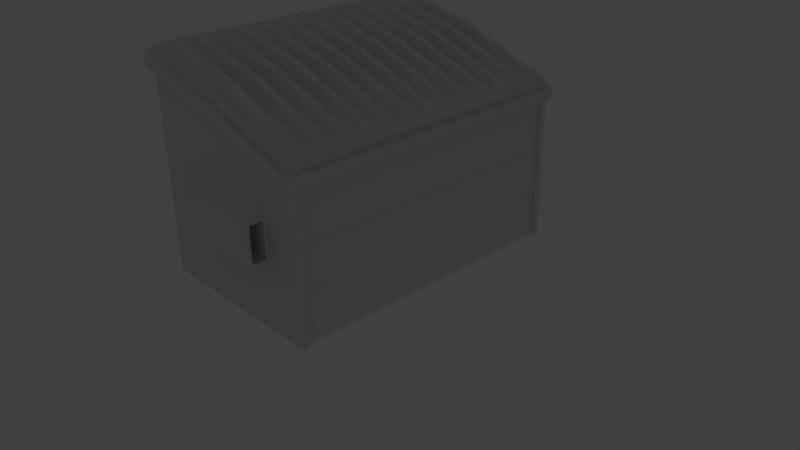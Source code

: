 # Source: dumpster.blend  (saved by Blender 2.71.0; exported with 4.5.12 LTS)
import bpy
from mathutils import Matrix  # noqa: F401  (used for matrix-valued properties, if any)

bpy.ops.wm.read_factory_settings(use_empty=True)
scene = bpy.context.scene
scene.name = 'Scene'

# ---- collections
col_collection_1 = bpy.data.collections.new('Collection 1'); scene.collection.children.link(col_collection_1)
col_collection_1.hide_render = True
col_collection_1.hide_viewport = True
col_collection_2 = bpy.data.collections.new('Collection 2'); scene.collection.children.link(col_collection_2)
col_collection_2.hide_render = True
col_collection_2.hide_viewport = True
col_collection_3 = bpy.data.collections.new('Collection 3'); scene.collection.children.link(col_collection_3)
col_collection_3.hide_render = True
col_collection_3.hide_viewport = True
col_collection_4 = bpy.data.collections.new('Collection 4'); scene.collection.children.link(col_collection_4)
col_collection_4.hide_render = True
col_collection_4.hide_viewport = True
col_collection_13 = bpy.data.collections.new('Collection 13'); scene.collection.children.link(col_collection_13)

# ---- materials (node trees are filled in below, after node groups)
mat_material = bpy.data.materials.new('Material')
mat_material.alpha_threshold = 0.0
mat_material.use_transparent_shadow = False
mat_material.roughness = 0.5
mat_material.line_color = (0.0, 0.0, 0.0, 1.0)

# ---- material node trees

# ---- world
world_world = bpy.data.worlds.new('World'); scene.world = world_world
world_world.color = (0.05088, 0.05088, 0.05088)
world_world.use_sun_shadow = False
world_world.sun_shadow_jitter_overblur = 0.0
world_world.cycles.sampling_method = 'MANUAL'
world_world.cycles.sample_map_resolution = 256

# ---- cameras
cam_camera = bpy.data.cameras.new('Camera')
cam_camera.clip_end = 100.0
cam_camera.lens = 35.0
cam_camera.sensor_width = 32.0
cam_camera.sensor_height = 18.0
cam_camera.ortho_scale = 7.314
cam_camera.dof.focus_distance = 0.0
cam_camera.dof.aperture_fstop = 128.0

# ---- lights
light_lamp = bpy.data.lights.new('Lamp', 'POINT')
light_lamp.transmission_factor = 0.0
light_lamp.cutoff_distance = 30.0
light_lamp.energy = 100.0
light_lamp.shadow_buffer_clip_start = 1.001
light_lamp.shadow_soft_size = 0.1
light_lamp.shadow_maximum_resolution = 0.006
light_lamp.use_absolute_resolution = True
light_lamp.cycles.use_multiple_importance_sampling = False

# ---- meshes
me_cube_004 = bpy.data.meshes.new('Cube.004')
me_cube_004.from_pydata([(-1.0, -1.585, -1.0), (1.0, -1.585, -1.0), (-1.0, -1.0, 1.0), (1.0, -1.0, 1.0), (-1.0, -0.8575, -0.686), (-1.0, -0.8575, 0.686), (1.0, -0.8575, 0.686), (1.0, -0.8575, -0.686), (0.0, -0.8575, -0.686), (0.0, -0.8575, 0.686), (-1.0, 0.0, 0.686), (1.0, 0.0, 0.686), (1.0, 0.0, 1.0), (-1.0, 0.0, 1.0), (0.0, 0.0, 0.686), (-1.0, 0.0, -1.0), (1.0, 0.0, -1.0), (-1.0, 0.0, -0.686), (1.0, 0.0, -0.686), (0.0, 0.0, -0.686)], [], [(6, 7, 8, 9), (3, 2, 0, 1), (5, 4, 0, 2), (10, 5, 2, 13), (7, 6, 3, 1), (18, 7, 1, 16), (11, 6, 9, 14), (3, 12, 13, 2), (17, 4, 8, 19), (4, 5, 9, 8), (6, 11, 12, 3), (5, 10, 14, 9), (7, 18, 19, 8), (0, 15, 16, 1), (4, 17, 15, 0)])
me_cube_004.use_remesh_preserve_volume = False
me_cube_004.use_remesh_preserve_attributes = False
me_cube_004.use_mirror_vertex_groups = False
me_cube_004.update()
me_cube_005 = bpy.data.meshes.new('Cube.005')
me_cube_005.from_pydata([(-1.0, -1.0, 0.2714), (-1.0, 1.0, 0.2714), (1.0, 1.0, 0.2714), (1.0, -1.0, 0.2714), (-1.0, -1.0, 2.271), (-1.0, 1.0, 2.271), (1.0, 1.0, 2.271), (1.0, -1.0, 2.271)], [], [(4, 5, 1, 0), (5, 6, 2, 1), (6, 7, 3, 2), (7, 4, 0, 3), (0, 1, 2, 3), (7, 6, 5, 4)])
me_cube_005.use_remesh_preserve_volume = False
me_cube_005.use_remesh_preserve_attributes = False
me_cube_005.use_mirror_vertex_groups = False
me_cube_005.update()
me_cube_006 = bpy.data.meshes.new('Cube.006')
me_cube_006.from_pydata([(-1.0, -1.0, -1.0), (-1.0, 1.0, -1.0), (1.0, 1.0, -1.0), (1.0, -1.0, -1.0), (-0.4791, -0.8955, 1.0), (-0.4791, 0.8955, 1.0), (0.4791, 0.8955, 1.0), (0.4791, -0.8955, 1.0), (-0.4791, 0.0, 2.697), (-1.0, 0.0, -1.0), (0.4791, 0.0, 2.697), (1.0, 0.0, -1.0)], [], [(8, 5, 1, 9), (5, 6, 2, 1), (10, 7, 3, 11), (7, 4, 0, 3), (9, 1, 2, 11), (10, 6, 5, 8), (4, 8, 9, 0), (6, 10, 11, 2), (0, 9, 11, 3), (7, 10, 8, 4)])
me_cube_006.use_remesh_preserve_volume = False
me_cube_006.use_remesh_preserve_attributes = False
me_cube_006.use_mirror_vertex_groups = False
me_cube_006.update()
me_cube_002 = bpy.data.meshes.new('Cube.002')
me_cube_002.from_pydata([(0.9635, 0.9643, 0.6727), (0.8625, 0.9393, 1.642), (0.9635, 0.8685, 0.6727), (0.9635, 0.9164, 0.6727), (0.8625, 0.9164, 1.642), (0.8625, 0.8934, 1.642), (-0.9763, 0.9643, 0.8005), (-0.8745, 0.9393, 1.757), (-0.005697, 0.9393, 2.468), (-0.006394, 0.9643, 0.6762), (-0.005697, 0.9164, 2.468), (-0.9763, 0.8685, 0.8005), (-0.9763, 0.9164, 0.8005), (-0.8745, 0.9164, 1.757), (-0.8745, 0.8934, 1.757), (-0.005697, 0.8934, 2.468), (-0.006394, 0.8685, 0.6762), (0.9635, 0.812, 0.6727), (0.8625, 0.787, 1.642), (0.9635, 0.7162, 0.6727), (0.9635, 0.7641, 0.6727), (0.8625, 0.7641, 1.642), (0.8625, 0.7411, 1.642), (-0.9763, 0.812, 0.8005), (-0.8745, 0.787, 1.757), (-0.005697, 0.787, 2.468), (-0.006394, 0.812, 0.6762), (-0.005697, 0.7641, 2.468), (-0.9763, 0.7162, 0.8005), (-0.9763, 0.7641, 0.8005), (-0.8745, 0.7641, 1.757), (-0.8745, 0.7411, 1.757), (-0.005697, 0.7411, 2.468), (-0.006394, 0.7162, 0.6762), (0.9635, 0.6597, 0.6727), (0.8625, 0.6347, 1.642), (0.9635, 0.5639, 0.6727), (0.9635, 0.6118, 0.6727), (0.8625, 0.6118, 1.642), (0.8625, 0.5888, 1.642), (-0.9763, 0.6597, 0.8005), (-0.8745, 0.6347, 1.757), (-0.005697, 0.6347, 2.468), (-0.006394, 0.6597, 0.6762), (-0.005697, 0.6118, 2.468), (-0.9763, 0.5639, 0.8005), (-0.9763, 0.6118, 0.8005), (-0.8745, 0.6118, 1.757), (-0.8745, 0.5888, 1.757), (-0.005697, 0.5888, 2.468), (-0.006394, 0.5639, 0.6762), (0.9635, 0.5074, 0.6727), (0.8625, 0.4824, 1.642), (0.9635, 0.4116, 0.6727), (0.9635, 0.4595, 0.6727), (0.8625, 0.4595, 1.642), (0.8625, 0.4365, 1.642), (-0.9763, 0.5074, 0.8005), (-0.8745, 0.4824, 1.757), (-0.005697, 0.4824, 2.468), (-0.006394, 0.5074, 0.6762), (-0.005697, 0.4595, 2.468), (-0.9763, 0.4116, 0.8005), (-0.9763, 0.4595, 0.8005), (-0.8745, 0.4595, 1.757), (-0.8745, 0.4365, 1.757), (-0.005697, 0.4365, 2.468), (-0.006394, 0.4116, 0.6762), (0.9635, 0.3551, 0.6727), (0.8625, 0.3301, 1.642), (0.9635, 0.2593, 0.6727), (0.9635, 0.3072, 0.6727), (0.8625, 0.3072, 1.642), (0.8625, 0.2842, 1.642), (-0.9763, 0.3551, 0.8005), (-0.8745, 0.3301, 1.757), (-0.005697, 0.3301, 2.468), (-0.006394, 0.3551, 0.6762), (-0.005697, 0.3072, 2.468), (-0.9763, 0.2593, 0.8005), (-0.9763, 0.3072, 0.8005), (-0.8745, 0.3072, 1.757), (-0.8745, 0.2842, 1.757), (-0.005697, 0.2842, 2.468), (-0.006394, 0.2593, 0.6762), (0.9635, 0.2028, 0.6727), (0.8625, 0.1778, 1.642), (0.9635, 0.107, 0.6727), (0.9635, 0.1549, 0.6727), (0.8625, 0.1549, 1.642), (0.8625, 0.1319, 1.642), (-0.9763, 0.2028, 0.8005), (-0.8745, 0.1778, 1.757), (-0.005697, 0.1778, 2.468), (-0.006394, 0.2028, 0.6762), (-0.005697, 0.1549, 2.468), (-0.9763, 0.107, 0.8005), (-0.9763, 0.1549, 0.8005), (-0.8745, 0.1549, 1.757), (-0.8745, 0.1319, 1.757), (-0.005697, 0.1319, 2.468), (-0.006394, 0.107, 0.6762), (0.9635, 0.05047, 0.6727), (0.8625, 0.02551, 1.642), (0.9635, -0.04535, 0.6727), (0.9635, 0.002557, 0.6727), (0.8625, 0.002557, 1.642), (0.8625, -0.0204, 1.642), (-0.9763, 0.05046, 0.8005), (-0.8745, 0.02551, 1.757), (-0.005697, 0.02551, 2.468), (-0.006394, 0.05047, 0.6762), (-0.005697, 0.002557, 2.468), (-0.9763, -0.04535, 0.8005), (-0.9763, 0.002556, 0.8005), (-0.8745, 0.002556, 1.757), (-0.8745, -0.0204, 1.757), (-0.005697, -0.0204, 2.468), (-0.006394, -0.04535, 0.6762), (0.9635, -0.1018, 0.6727), (0.8625, -0.1268, 1.642), (0.9635, -0.1977, 0.6727), (0.9635, -0.1497, 0.6727), (0.8625, -0.1497, 1.642), (0.8625, -0.1727, 1.642), (-0.9763, -0.1018, 0.8005), (-0.8745, -0.1268, 1.757), (-0.005697, -0.1268, 2.468), (-0.006394, -0.1018, 0.6762), (-0.005697, -0.1497, 2.468), (-0.9763, -0.1977, 0.8005), (-0.9763, -0.1497, 0.8005), (-0.8745, -0.1497, 1.757), (-0.8745, -0.1727, 1.757), (-0.005697, -0.1727, 2.468), (-0.006394, -0.1977, 0.6762), (0.9635, -0.2541, 0.6727), (0.8625, -0.2791, 1.642), (0.9635, -0.35, 0.6727), (0.9635, -0.302, 0.6727), (0.8625, -0.302, 1.642), (0.8625, -0.325, 1.642), (-0.9763, -0.2541, 0.8005), (-0.8745, -0.2791, 1.757), (-0.005697, -0.2791, 2.468), (-0.006394, -0.2541, 0.6762), (-0.005697, -0.302, 2.468), (-0.9763, -0.35, 0.8005), (-0.9763, -0.302, 0.8005), (-0.8745, -0.302, 1.757), (-0.8745, -0.325, 1.757), (-0.005697, -0.325, 2.468), (-0.006394, -0.35, 0.6762), (0.9635, -0.4064, 0.6727), (0.8625, -0.4314, 1.642), (0.9635, -0.5023, 0.6727), (0.9635, -0.4544, 0.6727), (0.8625, -0.4544, 1.642), (0.8625, -0.4773, 1.642), (-0.9763, -0.4064, 0.8005), (-0.8745, -0.4314, 1.757), (-0.005697, -0.4314, 2.468), (-0.006394, -0.4064, 0.6762), (-0.005697, -0.4544, 2.468), (-0.9763, -0.5023, 0.8005), (-0.9763, -0.4544, 0.8005), (-0.8745, -0.4544, 1.757), (-0.8745, -0.4773, 1.757), (-0.005697, -0.4773, 2.468), (-0.006394, -0.5023, 0.6762), (0.9635, -0.5587, 0.6727), (0.8625, -0.5837, 1.642), (0.9635, -0.6546, 0.6727), (0.9635, -0.6067, 0.6727), (0.8625, -0.6067, 1.642), (0.8625, -0.6296, 1.642), (-0.9763, -0.5587, 0.8005), (-0.8745, -0.5837, 1.757), (-0.005697, -0.5837, 2.468), (-0.006394, -0.5587, 0.6762), (-0.005697, -0.6067, 2.468), (-0.9763, -0.6546, 0.8005), (-0.9763, -0.6067, 0.8005), (-0.8745, -0.6067, 1.757), (-0.8745, -0.6296, 1.757), (-0.005697, -0.6296, 2.468), (-0.006394, -0.6546, 0.6762), (0.9635, -0.711, 0.6727), (0.8625, -0.736, 1.642), (0.9635, -0.8069, 0.6727), (0.9635, -0.759, 0.6727), (0.8625, -0.759, 1.642), (0.8625, -0.7819, 1.642), (-0.9763, -0.711, 0.8005), (-0.8745, -0.736, 1.757), (-0.005697, -0.736, 2.468), (-0.006394, -0.711, 0.6762), (-0.005697, -0.759, 2.468), (-0.9763, -0.8069, 0.8005), (-0.9763, -0.759, 0.8005), (-0.8745, -0.759, 1.757), (-0.8745, -0.7819, 1.757), (-0.005697, -0.7819, 2.468), (-0.006394, -0.8069, 0.6762), (-1.05, -0.9983, -1.863), (1.476, -0.9979, -20.39), (-0.3812, -0.9979, -27.8), (-1.105, -0.9837, -0.1954), (-0.9969, -0.9552, -1.65), (1.007, -0.9979, -0.4632), (-1.038, -0.9979, 0.07422), (-0.3302, -0.8821, -26.8), (-0.9643, -0.8821, 0.1296), (1.007, -0.9979, -0.4632), (-1.038, -0.9979, 0.07422), (-1.038, -0.9552, 0.07422), (-0.9643, -0.8821, 0.1296), (0.9333, -0.9215, -0.5186), (-1.038, -0.9552, 0.07422), (-0.9643, -0.9215, 0.1296), (-1.038, -0.9552, 0.07422), (1.007, -0.9979, -0.4632), (-1.038, -0.9979, 0.07422), (-0.3812, -0.9552, -27.8), (1.105, -0.9842, -1.518), (0.9333, -0.9215, -0.5186), (1.06, -0.9986, -0.2509), (-0.9643, -0.9215, 0.1296), (1.038, -0.9552, -1.786), (1.39, -0.9215, -19.93), (1.39, -0.8821, -19.93), (-0.3302, -0.9215, -26.8), (0.9333, -0.8821, -0.5186), (1.038, -0.9979, -1.786), (-0.9969, -0.9979, -1.65), (1.007, -0.9552, -0.4632), (0.9333, -0.8821, -0.5186), (1.06, -1.043, -0.2509), (-1.105, -1.028, -0.1954), (1.007, -0.9552, -0.4632), (1.007, -0.9552, -0.4632), (1.105, -1.028, -1.518), (-1.05, -1.043, -1.863), (1.476, -0.9552, -20.39), (1.51, -0.9979, -20.25), (1.072, -0.9552, -1.649), (1.072, -0.9979, -1.649), (1.51, -0.9552, -20.25), (1.219, -0.9979, -7.871), (1.219, -0.9552, -7.871), (-0.8035, -0.9552, -9.863), (1.184, -0.9552, -8.009), (1.184, -0.9979, -8.009), (-0.8035, -0.9979, -9.863), (1.356, -0.9979, -13.69), (1.356, -0.9552, -13.69), (-0.6109, -0.9552, -18.04), (1.309, -0.9552, -13.87), (1.321, -0.9979, -13.83), (-0.6109, -0.9979, -18.04), (1.228, -0.9979, -8.287), (1.228, -0.9552, -8.287), (-0.7898, -0.9552, -10.45), (1.182, -0.9552, -8.471), (1.194, -0.9979, -8.424), (-0.7898, -0.9979, -10.45), (1.344, -0.9979, -13.21), (1.344, -0.9552, -13.21), (-0.6266, -0.9552, -17.37), (1.31, -0.9552, -13.35), (1.31, -0.9979, -13.35), (-0.6266, -0.9979, -17.37), (1.37, -0.9979, -14.29), (1.37, -0.9552, -14.29), (-0.59, -0.9552, -18.93), (1.335, -0.9552, -14.42), (1.335, -0.9979, -14.42), (-0.59, -0.9979, -18.93), (1.162, -0.8821, -10.22), (-0.6472, -0.8821, -13.33), (-0.6472, -0.9215, -13.33), (1.162, -0.9215, -10.22), (1.239, -0.9979, -8.732), (1.239, -0.9552, -8.732), (-0.775, -0.9552, -11.07), (1.205, -0.9552, -8.869), (1.205, -0.9979, -8.869), (-0.775, -0.9979, -11.07), (-1.05, 0.9983, -1.863), (1.476, 0.9979, -20.39), (-0.3812, 0.9979, -27.8), (-1.105, 0.9837, -0.1954), (-0.9969, 0.9552, -1.65), (1.007, 0.9979, -0.4632), (-1.038, 0.9979, 0.07422), (-0.3302, 0.8821, -26.8), (-0.9643, 0.8821, 0.1296), (1.007, 0.9979, -0.4632), (-1.038, 0.9979, 0.07422), (-1.038, 0.9552, 0.07422), (-0.9643, 0.8821, 0.1296), (0.9333, 0.9215, -0.5186), (-1.038, 0.9552, 0.07422), (-0.9643, 0.9215, 0.1296), (-1.038, 0.9552, 0.07422), (1.007, 0.9979, -0.4632), (-1.038, 0.9979, 0.07422), (-0.3812, 0.9552, -27.8), (1.105, 0.9842, -1.518), (0.9333, 0.9215, -0.5186), (1.06, 0.9986, -0.2509), (-0.9643, 0.9215, 0.1296), (1.038, 0.9552, -1.786), (1.39, 0.9215, -19.93), (1.39, 0.8821, -19.93), (-0.3302, 0.9215, -26.8), (0.9333, 0.8821, -0.5186), (1.038, 0.9979, -1.786), (-0.9969, 0.9979, -1.65), (1.007, 0.9552, -0.4632), (0.9333, 0.8821, -0.5186), (1.06, 1.043, -0.2509), (-1.105, 1.028, -0.1954), (1.007, 0.9552, -0.4632), (1.007, 0.9552, -0.4632), (1.105, 1.028, -1.518), (-1.05, 1.043, -1.863), (1.476, 0.9552, -20.39), (1.476, -8.752e-08, -20.39), (-0.3812, -3.824e-08, -27.8), (1.007, -8.138e-08, -0.4632), (-1.038, -2.966e-08, 0.07422), (1.007, -8.138e-08, -0.4632), (-1.038, -2.966e-08, 0.07422), (0.9333, -7.951e-08, -0.5186), (-0.9643, -3.154e-08, 0.1296), (1.007, -8.138e-08, -0.4632), (-1.038, -2.966e-08, 0.07422), (0.9333, -7.951e-08, -0.5186), (-0.9643, -3.154e-08, 0.1296), (1.39, -8.548e-08, -19.93), (-0.3302, -3.983e-08, -26.8), (1.038, -8.179e-08, -1.786), (-0.9969, -3.019e-08, -1.65), (1.06, -8.28e-08, -0.2509), (-1.105, -2.787e-08, -0.1954), (1.105, -8.358e-08, -1.518), (-1.05, -2.877e-08, -1.863), (1.51, 0.9979, -20.25), (1.072, 0.9552, -1.649), (1.072, 0.9979, -1.649), (1.51, 0.9552, -20.25), (1.219, 0.9979, -7.871), (1.219, 0.9552, -7.871), (-0.8035, 0.9552, -9.863), (1.184, 0.9552, -8.009), (1.184, 0.9979, -8.009), (-0.8035, 0.9979, -9.863), (1.184, -8.371e-08, -8.009), (-0.8035, -3.272e-08, -9.863), (1.356, 0.9979, -13.69), (1.356, 0.9552, -13.69), (-0.6109, 0.9552, -18.04), (1.309, 0.9552, -13.87), (1.321, 0.9979, -13.83), (-0.6109, 0.9979, -18.04), (1.309, -8.518e-08, -13.87), (-0.6109, -3.524e-08, -18.04), (1.228, 0.9979, -8.287), (1.228, 0.9552, -8.287), (-0.7898, 0.9552, -10.45), (1.182, 0.9552, -8.471), (1.194, 0.9979, -8.424), (-0.7898, 0.9979, -10.45), (1.182, -8.352e-08, -8.471), (-0.7898, -3.29e-08, -10.45), (1.344, 0.9979, -13.21), (1.344, 0.9552, -13.21), (-0.6266, 0.9552, -17.37), (1.31, 0.9552, -13.35), (1.31, 0.9979, -13.35), (-0.6266, 0.9979, -17.37), (1.31, -8.535e-08, -13.35), (-0.6266, -3.503e-08, -17.37), (1.37, 0.9979, -14.29), (1.37, 0.9552, -14.29), (-0.59, 0.9552, -18.93), (1.335, 0.9552, -14.42), (1.335, 0.9979, -14.42), (-0.59, 0.9979, -18.93), (1.335, -8.568e-08, -14.42), (-0.59, -3.551e-08, -18.93), (1.162, 0.8821, -10.22), (-0.6472, 0.8821, -13.33), (-0.6472, 0.9215, -13.33), (1.162, 0.9215, -10.22), (-0.6472, -3.568e-08, -13.33), (1.162, -8.25e-08, -10.22), (1.239, 0.9979, -8.732), (1.239, 0.9552, -8.732), (-0.775, 0.9552, -11.07), (1.205, 0.9552, -8.869), (1.205, 0.9979, -8.869), (-0.775, 0.9979, -11.07), (1.205, -8.397e-08, -8.869), (-0.775, -3.309e-08, -11.07), (0.7398, 0.9894, -6.414), (0.7767, 1.119, -7.98), (0.7857, 1.099, -8.362), (0.7857, 1.01, -8.362), (0.8398, 1.099, -10.66), (0.8398, 1.119, -10.66), (0.8398, 0.9894, -10.66), (0.8398, 1.01, -10.66), (0.7398, -0.9894, -6.414), (0.7767, -1.119, -7.98), (0.7857, -1.099, -8.362), (0.7857, -1.01, -8.362), (0.8398, -1.099, -10.66), (0.8398, -1.119, -10.66), (0.8398, -0.9894, -10.66), (0.8398, -1.01, -10.66), (-0.113, 0.9894, -9.817), (-0.07607, 1.119, -11.38), (-0.06708, 1.099, -11.76), (-0.06708, 1.01, -11.76), (0.3593, 1.01, -10.06), (0.3593, 1.099, -10.06), (-0.01299, 1.099, -14.06), (-0.01299, 1.119, -14.06), (0.4134, 1.099, -12.36), (-0.01299, 0.9894, -14.06), (-0.01299, 1.01, -14.06), (0.4134, 1.01, -12.36), (0.3503, 1.119, -9.682), (0.3134, 0.9894, -8.116), (0.4134, 1.119, -12.36), (0.4134, 0.9894, -12.36), (-0.113, -0.9894, -9.817), (-0.07607, -1.119, -11.38), (-0.06708, -1.099, -11.76), (-0.06708, -1.01, -11.76), (0.3593, -1.01, -10.06), (0.3593, -1.099, -10.06), (-0.01299, -1.099, -14.06), (-0.01299, -1.119, -14.06), (0.4134, -1.099, -12.36), (-0.01299, -0.9894, -14.06), (-0.01299, -1.01, -14.06), (0.4134, -1.01, -12.36), (0.3503, -1.119, -9.682), (0.3134, -0.9894, -8.116), (0.4134, -1.119, -12.36), (0.4134, -0.9894, -12.36), (0.9397, 0.9894, -14.9), (0.9028, 1.119, -13.33), (0.8938, 1.099, -12.95), (0.8938, 1.01, -12.95), (0.8397, 1.099, -10.65), (0.8397, 1.119, -10.65), (0.8397, 0.9894, -10.65), (0.8397, 1.01, -10.65), (0.9397, -0.9894, -14.9), (0.9028, -1.119, -13.33), (0.8938, -1.099, -12.95), (0.8938, -1.01, -12.95), (0.8397, -1.099, -10.65), (0.8397, -1.119, -10.65), (0.8397, -0.9894, -10.65), (0.8397, -1.01, -10.65), (0.08688, 0.9894, -18.3), (0.05, 1.119, -16.74), (0.04101, 1.099, -16.35), (0.04101, 1.01, -16.35), (0.4674, 1.01, -14.65), (0.4674, 1.099, -14.65), (-0.01309, 1.099, -14.06), (-0.01309, 1.119, -14.06), (0.4133, 1.099, -12.36), (-0.01309, 0.9894, -14.06), (-0.01309, 1.01, -14.06), (0.4133, 1.01, -12.36), (0.4764, 1.119, -15.03), (0.5133, 0.9894, -16.6), (0.4133, 1.119, -12.36), (0.4133, 0.9894, -12.36), (0.08688, -0.9894, -18.3), (0.05, -1.119, -16.74), (0.04101, -1.099, -16.35), (0.04101, -1.01, -16.35), (0.4674, -1.01, -14.65), (0.4674, -1.099, -14.65), (-0.01309, -1.099, -14.06), (-0.01309, -1.119, -14.06), (0.4133, -1.099, -12.36), (-0.01309, -0.9894, -14.06), (-0.01309, -1.01, -14.06), (0.4133, -1.01, -12.36), (0.4764, -1.119, -15.03), (0.5133, -0.9894, -16.6), (0.4133, -1.119, -12.36), (0.4133, -0.9894, -12.36), (-1.0, -1.0, -0.9012), (-1.0, 1.0, -0.9012), (0.9994, 1.0, -1.099), (0.9994, -1.0, -1.099), (-0.9994, -1.0, 1.099), (-0.9994, 1.0, 1.099), (1.0, 1.0, 0.9012), (1.0, -1.0, 0.9012), (0.9635, -0.8633, 0.6727), (0.8625, -0.8883, 1.642), (0.9635, -0.9592, 0.6727), (0.9635, -0.9113, 0.6727), (0.8625, -0.9113, 1.642), (0.8625, -0.9342, 1.642), (-0.9763, -0.8634, 0.8005), (-0.8745, -0.8883, 1.757), (-0.005697, -0.8883, 2.468), (-0.006394, -0.8633, 0.6762), (-0.005697, -0.9113, 2.468), (-0.9763, -0.9592, 0.8005), (-0.9763, -0.9113, 0.8005), (-0.8745, -0.9113, 1.757), (-0.8745, -0.9342, 1.757), (-0.005697, -0.9342, 2.468), (-0.006394, -0.9592, 0.6762)], [], [(8, 1, 0, 9), (1, 8, 10, 4), (1, 4, 3, 0), (15, 16, 2, 5), (5, 4, 10, 15), (5, 2, 3, 4), (8, 9, 6, 7), (7, 13, 10, 8), (7, 6, 12, 13), (15, 14, 11, 16), (14, 15, 10, 13), (14, 13, 12, 11), (25, 18, 17, 26), (18, 25, 27, 21), (18, 21, 20, 17), (32, 33, 19, 22), (22, 21, 27, 32), (22, 19, 20, 21), (25, 26, 23, 24), (24, 30, 27, 25), (24, 23, 29, 30), (32, 31, 28, 33), (31, 32, 27, 30), (31, 30, 29, 28), (42, 35, 34, 43), (35, 42, 44, 38), (35, 38, 37, 34), (49, 50, 36, 39), (39, 38, 44, 49), (39, 36, 37, 38), (42, 43, 40, 41), (41, 47, 44, 42), (41, 40, 46, 47), (49, 48, 45, 50), (48, 49, 44, 47), (48, 47, 46, 45), (59, 52, 51, 60), (52, 59, 61, 55), (52, 55, 54, 51), (66, 67, 53, 56), (56, 55, 61, 66), (56, 53, 54, 55), (59, 60, 57, 58), (58, 64, 61, 59), (58, 57, 63, 64), (66, 65, 62, 67), (65, 66, 61, 64), (65, 64, 63, 62), (76, 69, 68, 77), (69, 76, 78, 72), (69, 72, 71, 68), (83, 84, 70, 73), (73, 72, 78, 83), (73, 70, 71, 72), (76, 77, 74, 75), (75, 81, 78, 76), (75, 74, 80, 81), (83, 82, 79, 84), (82, 83, 78, 81), (82, 81, 80, 79), (93, 86, 85, 94), (86, 93, 95, 89), (86, 89, 88, 85), (100, 101, 87, 90), (90, 89, 95, 100), (90, 87, 88, 89), (93, 94, 91, 92), (92, 98, 95, 93), (92, 91, 97, 98), (100, 99, 96, 101), (99, 100, 95, 98), (99, 98, 97, 96), (110, 103, 102, 111), (103, 110, 112, 106), (103, 106, 105, 102), (117, 118, 104, 107), (107, 106, 112, 117), (107, 104, 105, 106), (110, 111, 108, 109), (109, 115, 112, 110), (109, 108, 114, 115), (117, 116, 113, 118), (116, 117, 112, 115), (116, 115, 114, 113), (127, 120, 119, 128), (120, 127, 129, 123), (120, 123, 122, 119), (134, 135, 121, 124), (124, 123, 129, 134), (124, 121, 122, 123), (127, 128, 125, 126), (126, 132, 129, 127), (126, 125, 131, 132), (134, 133, 130, 135), (133, 134, 129, 132), (133, 132, 131, 130), (144, 137, 136, 145), (137, 144, 146, 140), (137, 140, 139, 136), (151, 152, 138, 141), (141, 140, 146, 151), (141, 138, 139, 140), (144, 145, 142, 143), (143, 149, 146, 144), (143, 142, 148, 149), (151, 150, 147, 152), (150, 151, 146, 149), (150, 149, 148, 147), (161, 154, 153, 162), (154, 161, 163, 157), (154, 157, 156, 153), (168, 169, 155, 158), (158, 157, 163, 168), (158, 155, 156, 157), (161, 162, 159, 160), (160, 166, 163, 161), (160, 159, 165, 166), (168, 167, 164, 169), (167, 168, 163, 166), (167, 166, 165, 164), (178, 171, 170, 179), (171, 178, 180, 174), (171, 174, 173, 170), (185, 186, 172, 175), (175, 174, 180, 185), (175, 172, 173, 174), (178, 179, 176, 177), (177, 183, 180, 178), (177, 176, 182, 183), (185, 184, 181, 186), (184, 185, 180, 183), (184, 183, 182, 181), (195, 188, 187, 196), (188, 195, 197, 191), (188, 191, 190, 187), (202, 203, 189, 192), (192, 191, 197, 202), (192, 189, 190, 191), (195, 196, 193, 194), (194, 200, 197, 195), (194, 193, 199, 200), (202, 201, 198, 203), (201, 202, 197, 200), (201, 200, 199, 198), (243, 205, 206, 223), (220, 210, 214, 218), (234, 233, 241, 242), (208, 234, 242, 204), (279, 280, 231, 211), (210, 209, 213, 214), (236, 217, 225, 232), (217, 219, 227, 225), (205, 243, 247, 244), (232, 225, 221, 235), (251, 228, 245, 249), (225, 227, 222, 221), (276, 205, 244, 272), (218, 214, 222, 215), (214, 213, 221, 222), (249, 245, 246, 248), (210, 220, 207, 238), (230, 211, 231, 229), (280, 281, 229, 231), (242, 238, 207, 204), (253, 234, 208, 250), (228, 233, 246, 245), (252, 233, 234, 253), (281, 278, 230, 229), (213, 239, 235, 221), (224, 226, 237, 241), (241, 237, 238, 242), (227, 212, 215, 222), (219, 216, 212, 227), (209, 240, 239, 213), (209, 210, 238, 237), (233, 228, 224, 241), (240, 209, 237, 226), (330, 240, 226, 344), (346, 344, 226, 224), (228, 342, 346, 224), (358, 342, 228, 251), (340, 341, 211, 230), (240, 330, 332, 239), (333, 218, 215, 337), (216, 335, 339, 212), (338, 232, 235, 336), (212, 339, 337, 215), (334, 236, 232, 338), (239, 332, 336, 235), (396, 279, 211, 341), (278, 397, 340, 230), (343, 208, 204, 347), (250, 208, 343, 359), (331, 220, 218, 333), (204, 207, 345, 347), (220, 331, 345, 207), (328, 243, 223, 329), (263, 251, 249, 261), (233, 252, 248, 246), (261, 249, 248, 260), (265, 253, 250, 262), (264, 252, 253, 265), (374, 358, 251, 263), (262, 250, 359, 375), (270, 258, 254, 266), (275, 257, 255, 273), (273, 255, 254, 272), (277, 259, 256, 274), (276, 258, 259, 277), (390, 366, 257, 275), (274, 256, 367, 391), (285, 263, 261, 283), (283, 261, 260, 282), (287, 265, 262, 284), (286, 264, 265, 287), (404, 374, 263, 285), (284, 262, 375, 405), (252, 264, 260, 248), (286, 270, 266, 282), (257, 269, 267, 255), (255, 267, 266, 254), (259, 271, 268, 256), (258, 270, 271, 259), (366, 382, 269, 257), (256, 268, 383, 367), (258, 276, 272, 254), (243, 275, 273, 247), (247, 273, 272, 244), (206, 277, 274, 223), (205, 276, 277, 206), (328, 390, 275, 243), (223, 274, 391, 329), (216, 219, 280, 279), (219, 217, 281, 280), (217, 236, 278, 281), (335, 216, 279, 396), (236, 334, 397, 278), (269, 285, 283, 267), (267, 283, 282, 266), (271, 287, 284, 268), (270, 286, 287, 271), (382, 404, 285, 269), (268, 284, 405, 383), (264, 286, 282, 260), (327, 307, 290, 289), (304, 302, 298, 294), (318, 326, 325, 317), (292, 288, 326, 318), (393, 295, 315, 394), (294, 298, 297, 293), (320, 316, 309, 301), (301, 309, 311, 303), (289, 348, 351, 327), (316, 319, 305, 309), (355, 353, 349, 312), (309, 305, 306, 311), (388, 384, 348, 289), (302, 299, 306, 298), (298, 306, 305, 297), (353, 352, 350, 349), (294, 322, 291, 304), (314, 313, 315, 295), (394, 315, 313, 395), (326, 288, 291, 322), (357, 354, 292, 318), (312, 349, 350, 317), (356, 357, 318, 317), (395, 313, 314, 392), (297, 305, 319, 323), (308, 325, 321, 310), (325, 326, 322, 321), (311, 306, 299, 296), (303, 311, 296, 300), (293, 297, 323, 324), (293, 321, 322, 294), (317, 325, 308, 312), (324, 310, 321, 293), (330, 344, 310, 324), (346, 308, 310, 344), (312, 308, 346, 342), (358, 355, 312, 342), (340, 314, 295, 341), (324, 323, 332, 330), (333, 337, 299, 302), (300, 296, 339, 335), (338, 336, 319, 316), (296, 299, 337, 339), (334, 338, 316, 320), (323, 319, 336, 332), (396, 341, 295, 393), (392, 314, 340, 397), (343, 347, 288, 292), (354, 359, 343, 292), (331, 333, 302, 304), (288, 347, 345, 291), (304, 291, 345, 331), (328, 329, 307, 327), (371, 369, 353, 355), (317, 350, 352, 356), (369, 368, 352, 353), (373, 370, 354, 357), (372, 373, 357, 356), (374, 371, 355, 358), (370, 375, 359, 354), (380, 376, 360, 364), (387, 385, 361, 363), (385, 384, 360, 361), (389, 386, 362, 365), (388, 389, 365, 364), (390, 387, 363, 366), (386, 391, 367, 362), (401, 399, 369, 371), (399, 398, 368, 369), (403, 400, 370, 373), (402, 403, 373, 372), (404, 401, 371, 374), (400, 405, 375, 370), (356, 352, 368, 372), (402, 398, 376, 380), (363, 361, 377, 379), (361, 360, 376, 377), (365, 362, 378, 381), (364, 365, 381, 380), (366, 363, 379, 382), (362, 367, 383, 378), (364, 360, 384, 388), (327, 351, 385, 387), (351, 348, 384, 385), (290, 307, 386, 389), (289, 290, 389, 388), (328, 327, 387, 390), (307, 329, 391, 386), (300, 393, 394, 303), (303, 394, 395, 301), (301, 395, 392, 320), (335, 396, 393, 300), (320, 392, 397, 334), (379, 377, 399, 401), (377, 376, 398, 399), (381, 378, 400, 403), (380, 381, 403, 402), (382, 379, 401, 404), (378, 383, 405, 400), (372, 368, 398, 402), (408, 409, 426, 427), (409, 408, 407, 406), (413, 409, 406, 412), (410, 408, 427, 430), (408, 410, 411, 407), (409, 413, 433, 426), (435, 437, 412, 406), (407, 434, 435, 406), (407, 411, 436, 434), (416, 443, 442, 417), (417, 414, 415, 416), (421, 420, 414, 417), (418, 446, 443, 416), (416, 415, 419, 418), (417, 442, 449, 421), (451, 414, 420, 453), (415, 414, 451, 450), (415, 450, 452, 419), (424, 427, 426, 425), (425, 422, 423, 424), (432, 431, 422, 425), (428, 430, 427, 424), (424, 423, 429, 428), (425, 426, 433, 432), (435, 422, 431, 437), (423, 422, 435, 434), (423, 434, 436, 429), (440, 441, 442, 443), (441, 440, 439, 438), (448, 441, 438, 447), (444, 440, 443, 446), (440, 444, 445, 439), (441, 448, 449, 442), (451, 453, 447, 438), (439, 450, 451, 438), (439, 445, 452, 450), (456, 475, 474, 457), (457, 454, 455, 456), (461, 460, 454, 457), (458, 478, 475, 456), (456, 455, 459, 458), (457, 474, 481, 461), (483, 454, 460, 485), (455, 454, 483, 482), (455, 482, 484, 459), (464, 465, 490, 491), (465, 464, 463, 462), (469, 465, 462, 468), (466, 464, 491, 494), (464, 466, 467, 463), (465, 469, 497, 490), (499, 501, 468, 462), (463, 498, 499, 462), (463, 467, 500, 498), (472, 473, 474, 475), (473, 472, 471, 470), (480, 473, 470, 479), (476, 472, 475, 478), (472, 476, 477, 471), (473, 480, 481, 474), (483, 485, 479, 470), (471, 482, 483, 470), (471, 477, 484, 482), (488, 491, 490, 489), (489, 486, 487, 488), (496, 495, 486, 489), (492, 494, 491, 488), (488, 487, 493, 492), (489, 490, 497, 496), (499, 486, 495, 501), (487, 486, 499, 498), (487, 498, 500, 493), (506, 507, 503, 502), (507, 508, 504, 503), (508, 509, 505, 504), (509, 506, 502, 505), (502, 503, 504, 505), (509, 508, 507, 506), (518, 511, 510, 519), (511, 518, 520, 514), (511, 514, 513, 510), (525, 526, 512, 515), (515, 514, 520, 525), (515, 512, 513, 514), (518, 519, 516, 517), (517, 523, 520, 518), (517, 516, 522, 523), (525, 524, 521, 526), (524, 525, 520, 523), (524, 523, 522, 521)])
_uv = me_cube_002.uv_layers.new(name='UVMap')
_uv.uv.foreach_set('vector', [0.5588, 0.6694, 0.9412, 0.6687, 0.973, 0.683, 0.5786, 0.683, 0.9412, 0.6687, 0.5588, 0.6694, 0.5588, 0.6541, 0.9412, 0.6541, 0.9412, 0.6687, 0.9412, 0.6541, 0.973, 0.6541, 0.973, 0.683, 0.5588, 0.6694, 0.5786, 0.683, 0.973, 0.683, 0.9412, 0.6687, 0.9412, 0.6687, 0.9412, 0.6541, 0.5588, 0.6541, 0.5588, 0.6694, 0.9412, 0.6687, 0.973, 0.683, 0.973, 0.6541, 0.9412, 0.6541, 0.5588, 0.6694, 0.5786, 0.683, 0.973, 0.683, 0.9412, 0.6687, 0.9412, 0.6687, 0.9412, 0.6541, 0.5588, 0.6541, 0.5588, 0.6694, 0.9412, 0.6687, 0.973, 0.683, 0.973, 0.6541, 0.9412, 0.6541, 0.5588, 0.6694, 0.9412, 0.6687, 0.973, 0.683, 0.5786, 0.683, 0.9412, 0.6687, 0.5588, 0.6694, 0.5588, 0.6541, 0.9412, 0.6541, 0.9412, 0.6687, 0.9412, 0.6541, 0.973, 0.6541, 0.973, 0.683, 0.5588, 0.6694, 0.9412, 0.6687, 0.973, 0.683, 0.5786, 0.683, 0.9412, 0.6687, 0.5588, 0.6694, 0.5588, 0.6541, 0.9412, 0.6541, 0.9412, 0.6687, 0.9412, 0.6541, 0.973, 0.6541, 0.973, 0.683, 0.5588, 0.6694, 0.5786, 0.683, 0.973, 0.683, 0.9412, 0.6687, 0.9412, 0.6687, 0.9412, 0.6541, 0.5588, 0.6541, 0.5588, 0.6694, 0.9412, 0.6687, 0.973, 0.683, 0.973, 0.6541, 0.9412, 0.6541, 0.5588, 0.6694, 0.5786, 0.683, 0.973, 0.683, 0.9412, 0.6687, 0.9412, 0.6687, 0.9412, 0.6541, 0.5588, 0.6541, 0.5588, 0.6694, 0.9412, 0.6687, 0.973, 0.683, 0.973, 0.6541, 0.9412, 0.6541, 0.5588, 0.6694, 0.9412, 0.6687, 0.973, 0.683, 0.5786, 0.683, 0.9412, 0.6687, 0.5588, 0.6694, 0.5588, 0.6541, 0.9412, 0.6541, 0.9412, 0.6687, 0.9412, 0.6541, 0.973, 0.6541, 0.973, 0.683, 0.5588, 0.6694, 0.9412, 0.6687, 0.973, 0.683, 0.5786, 0.683, 0.9412, 0.6687, 0.5588, 0.6694, 0.5588, 0.6541, 0.9412, 0.6541, 0.9412, 0.6687, 0.9412, 0.6541, 0.973, 0.6541, 0.973, 0.683, 0.5588, 0.6694, 0.5786, 0.683, 0.973, 0.683, 0.9412, 0.6687, 0.9412, 0.6687, 0.9412, 0.6541, 0.5588, 0.6541, 0.5588, 0.6694, 0.9412, 0.6687, 0.973, 0.683, 0.973, 0.6541, 0.9412, 0.6541, 0.5588, 0.6694, 0.5786, 0.683, 0.973, 0.683, 0.9412, 0.6687, 0.9412, 0.6687, 0.9412, 0.6541, 0.5588, 0.6541, 0.5588, 0.6694, 0.9412, 0.6687, 0.973, 0.683, 0.973, 0.6541, 0.9412, 0.6541, 0.5588, 0.6694, 0.9412, 0.6687, 0.973, 0.683, 0.5786, 0.683, 0.9412, 0.6687, 0.5588, 0.6694, 0.5588, 0.6541, 0.9412, 0.6541, 0.9412, 0.6687, 0.9412, 0.6541, 0.973, 0.6541, 0.973, 0.683, 0.5588, 0.6694, 0.9412, 0.6687, 0.973, 0.683, 0.5786, 0.683, 0.9412, 0.6687, 0.5588, 0.6694, 0.5588, 0.6541, 0.9412, 0.6541, 0.9412, 0.6687, 0.9412, 0.6541, 0.973, 0.6541, 0.973, 0.683, 0.5588, 0.6694, 0.5786, 0.683, 0.973, 0.683, 0.9412, 0.6687, 0.9412, 0.6687, 0.9412, 0.6541, 0.5588, 0.6541, 0.5588, 0.6694, 0.9412, 0.6687, 0.973, 0.683, 0.973, 0.6541, 0.9412, 0.6541, 0.5588, 0.6694, 0.5786, 0.683, 0.973, 0.683, 0.9412, 0.6687, 0.9412, 0.6687, 0.9412, 0.6541, 0.5588, 0.6541, 0.5588, 0.6694, 0.9412, 0.6687, 0.973, 0.683, 0.973, 0.6541, 0.9412, 0.6541, 0.5588, 0.6694, 0.9412, 0.6687, 0.973, 0.683, 0.5786, 0.683, 0.9412, 0.6687, 0.5588, 0.6694, 0.5588, 0.6541, 0.9412, 0.6541, 0.9412, 0.6687, 0.9412, 0.6541, 0.973, 0.6541, 0.973, 0.683, 0.5588, 0.6694, 0.9412, 0.6687, 0.973, 0.683, 0.5786, 0.683, 0.9412, 0.6687, 0.5588, 0.6694, 0.5588, 0.6541, 0.9412, 0.6541, 0.9412, 0.6687, 0.9412, 0.6541, 0.973, 0.6541, 0.973, 0.683, 0.5588, 0.6694, 0.5786, 0.683, 0.973, 0.683, 0.9412, 0.6687, 0.9412, 0.6687, 0.9412, 0.6541, 0.5588, 0.6541, 0.5588, 0.6694, 0.9412, 0.6687, 0.973, 0.683, 0.973, 0.6541, 0.9412, 0.6541, 0.5588, 0.6694, 0.5786, 0.683, 0.973, 0.683, 0.9412, 0.6687, 0.9412, 0.6687, 0.9412, 0.6541, 0.5588, 0.6541, 0.5588, 0.6694, 0.9412, 0.6687, 0.973, 0.683, 0.973, 0.6541, 0.9412, 0.6541, 0.5588, 0.6694, 0.9412, 0.6687, 0.973, 0.683, 0.5786, 0.683, 0.9412, 0.6687, 0.5588, 0.6694, 0.5588, 0.6541, 0.9412, 0.6541, 0.9412, 0.6687, 0.9412, 0.6541, 0.973, 0.6541, 0.973, 0.683, 0.5588, 0.6694, 0.9412, 0.6687, 0.973, 0.683, 0.5786, 0.683, 0.9412, 0.6687, 0.5588, 0.6694, 0.5588, 0.6541, 0.9412, 0.6541, 0.9412, 0.6687, 0.9412, 0.6541, 0.973, 0.6541, 0.973, 0.683, 0.5588, 0.6694, 0.5786, 0.683, 0.973, 0.683, 0.9412, 0.6687, 0.9412, 0.6687, 0.9412, 0.6541, 0.5588, 0.6541, 0.5588, 0.6694, 0.9412, 0.6687, 0.973, 0.683, 0.973, 0.6541, 0.9412, 0.6541, 0.5588, 0.6694, 0.5786, 0.683, 0.973, 0.683, 0.9412, 0.6687, 0.9412, 0.6687, 0.9412, 0.6541, 0.5588, 0.6541, 0.5588, 0.6694, 0.9412, 0.6687, 0.973, 0.683, 0.973, 0.6541, 0.9412, 0.6541, 0.5588, 0.6694, 0.9412, 0.6687, 0.973, 0.683, 0.5786, 0.683, 0.9412, 0.6687, 0.5588, 0.6694, 0.5588, 0.6541, 0.9412, 0.6541, 0.9412, 0.6687, 0.9412, 0.6541, 0.973, 0.6541, 0.973, 0.683, 0.5588, 0.6694, 0.9412, 0.6687, 0.973, 0.683, 0.5786, 0.683, 0.9412, 0.6687, 0.5588, 0.6694, 0.5588, 0.6541, 0.9412, 0.6541, 0.9412, 0.6687, 0.9412, 0.6541, 0.973, 0.6541, 0.973, 0.683, 0.5588, 0.6694, 0.5786, 0.683, 0.973, 0.683, 0.9412, 0.6687, 0.9412, 0.6687, 0.9412, 0.6541, 0.5588, 0.6541, 0.5588, 0.6694, 0.9412, 0.6687, 0.973, 0.683, 0.973, 0.6541, 0.9412, 0.6541, 0.5588, 0.6694, 0.5786, 0.683, 0.973, 0.683, 0.9412, 0.6687, 0.9412, 0.6687, 0.9412, 0.6541, 0.5588, 0.6541, 0.5588, 0.6694, 0.9412, 0.6687, 0.973, 0.683, 0.973, 0.6541, 0.9412, 0.6541, 0.5588, 0.6694, 0.9412, 0.6687, 0.973, 0.683, 0.5786, 0.683, 0.9412, 0.6687, 0.5588, 0.6694, 0.5588, 0.6541, 0.9412, 0.6541, 0.9412, 0.6687, 0.9412, 0.6541, 0.973, 0.6541, 0.973, 0.683, 0.5588, 0.6694, 0.9412, 0.6687, 0.973, 0.683, 0.5786, 0.683, 0.9412, 0.6687, 0.5588, 0.6694, 0.5588, 0.6541, 0.9412, 0.6541, 0.9412, 0.6687, 0.9412, 0.6541, 0.973, 0.6541, 0.973, 0.683, 0.5588, 0.6694, 0.5786, 0.683, 0.973, 0.683, 0.9412, 0.6687, 0.9412, 0.6687, 0.9412, 0.6541, 0.5588, 0.6541, 0.5588, 0.6694, 0.9412, 0.6687, 0.973, 0.683, 0.973, 0.6541, 0.9412, 0.6541, 0.5588, 0.6694, 0.5786, 0.683, 0.973, 0.683, 0.9412, 0.6687, 0.9412, 0.6687, 0.9412, 0.6541, 0.5588, 0.6541, 0.5588, 0.6694, 0.9412, 0.6687, 0.973, 0.683, 0.973, 0.6541, 0.9412, 0.6541, 0.5588, 0.6694, 0.9412, 0.6687, 0.973, 0.683, 0.5786, 0.683, 0.9412, 0.6687, 0.5588, 0.6694, 0.5588, 0.6541, 0.9412, 0.6541, 0.9412, 0.6687, 0.9412, 0.6541, 0.973, 0.6541, 0.973, 0.683, 0.5588, 0.6694, 0.9412, 0.6687, 0.973, 0.683, 0.5786, 0.683, 0.9412, 0.6687, 0.5588, 0.6694, 0.5588, 0.6541, 0.9412, 0.6541, 0.9412, 0.6687, 0.9412, 0.6541, 0.973, 0.6541, 0.973, 0.683, 0.5588, 0.6694, 0.5786, 0.683, 0.973, 0.683, 0.9412, 0.6687, 0.9412, 0.6687, 0.9412, 0.6541, 0.5588, 0.6541, 0.5588, 0.6694, 0.9412, 0.6687, 0.973, 0.683, 0.973, 0.6541, 0.9412, 0.6541, 0.5588, 0.6694, 0.5786, 0.683, 0.973, 0.683, 0.9412, 0.6687, 0.9412, 0.6687, 0.9412, 0.6541, 0.5588, 0.6541, 0.5588, 0.6694, 0.9412, 0.6687, 0.973, 0.683, 0.973, 0.6541, 0.9412, 0.6541, 0.5588, 0.6694, 0.9412, 0.6687, 0.973, 0.683, 0.5786, 0.683, 0.9412, 0.6687, 0.5588, 0.6694, 0.5588, 0.6541, 0.9412, 0.6541, 0.9412, 0.6687, 0.9412, 0.6541, 0.973, 0.6541, 0.973, 0.683, 0.5588, 0.6694, 0.9412, 0.6687, 0.973, 0.683, 0.5786, 0.683, 0.9412, 0.6687, 0.5588, 0.6694, 0.5588, 0.6541, 0.9412, 0.6541, 0.9412, 0.6687, 0.9412, 0.6541, 0.973, 0.6541, 0.973, 0.683, 0.5588, 0.6694, 0.5786, 0.683, 0.973, 0.683, 0.9412, 0.6687, 0.9412, 0.6687, 0.9412, 0.6541, 0.5588, 0.6541, 0.5588, 0.6694, 0.9412, 0.6687, 0.973, 0.683, 0.973, 0.6541, 0.9412, 0.6541, 0.5588, 0.6694, 0.5786, 0.683, 0.973, 0.683, 0.9412, 0.6687, 0.9412, 0.6687, 0.9412, 0.6541, 0.5588, 0.6541, 0.5588, 0.6694, 0.9412, 0.6687, 0.973, 0.683, 0.973, 0.6541, 0.9412, 0.6541, 0.5588, 0.6694, 0.9412, 0.6687, 0.973, 0.683, 0.5786, 0.683, 0.9412, 0.6687, 0.5588, 0.6694, 0.5588, 0.6541, 0.9412, 0.6541, 0.9412, 0.6687, 0.9412, 0.6541, 0.973, 0.6541, 0.973, 0.683, 0.5588, 0.6694, 0.9412, 0.6687, 0.973, 0.683, 0.5786, 0.683, 0.9412, 0.6687, 0.5588, 0.6694, 0.5588, 0.6541, 0.9412, 0.6541, 0.9412, 0.6687, 0.9412, 0.6541, 0.973, 0.6541, 0.973, 0.683, 0.5588, 0.6694, 0.5786, 0.683, 0.973, 0.683, 0.9412, 0.6687, 0.9412, 0.6687, 0.9412, 0.6541, 0.5588, 0.6541, 0.5588, 0.6694, 0.9412, 0.6687, 0.973, 0.683, 0.973, 0.6541, 0.9412, 0.6541, 0.5588, 0.6694, 0.5786, 0.683, 0.973, 0.683, 0.9412, 0.6687, 0.9412, 0.6687, 0.9412, 0.6541, 0.5588, 0.6541, 0.5588, 0.6694, 0.9412, 0.6687, 0.973, 0.683, 0.973, 0.6541, 0.9412, 0.6541, 0.5588, 0.6694, 0.9412, 0.6687, 0.973, 0.683, 0.5786, 0.683, 0.9412, 0.6687, 0.5588, 0.6694, 0.5588, 0.6541, 0.9412, 0.6541, 0.9412, 0.6687, 0.9412, 0.6541, 0.973, 0.6541, 0.973, 0.683, 0.5588, 0.6694, 0.9412, 0.6687, 0.973, 0.683, 0.5786, 0.683, 0.9412, 0.6687, 0.5588, 0.6694, 0.5588, 0.6541, 0.9412, 0.6541, 0.9412, 0.6687, 0.9412, 0.6541, 0.973, 0.6541, 0.973, 0.683, 0.5588, 0.6694, 0.5786, 0.683, 0.973, 0.683, 0.9412, 0.6687, 0.9412, 0.6687, 0.9412, 0.6541, 0.5588, 0.6541, 0.5588, 0.6694, 0.9412, 0.6687, 0.973, 0.683, 0.973, 0.6541, 0.9412, 0.6541, 0.5588, 0.6694, 0.5786, 0.683, 0.973, 0.683, 0.9412, 0.6687, 0.9412, 0.6687, 0.9412, 0.6541, 0.5588, 0.6541, 0.5588, 0.6694, 0.9412, 0.6687, 0.973, 0.683, 0.973, 0.6541, 0.9412, 0.6541, 0.5588, 0.6694, 0.9412, 0.6687, 0.973, 0.683, 0.5786, 0.683, 0.9412, 0.6687, 0.5588, 0.6694, 0.5588, 0.6541, 0.9412, 0.6541, 0.9412, 0.6687, 0.9412, 0.6541, 0.973, 0.6541, 0.973, 0.683, 0.3961, 0.2681, 0.3961, 0.2681, 0.3961, 0.2681, 0.3961, 0.2681, 0.3961, 0.2681, 0.3961, 0.2681, 0.3961, 0.2681, 0.3961, 0.2681, 0.3961, 0.2681, 0.3961, 0.2681, 0.3961, 0.2681, 0.3961, 0.2681, 0.3961, 0.2681, 0.3961, 0.2681, 0.3961, 0.2681, 0.3961, 0.2681, 0.3961, 0.2681, 0.3961, 0.2681, 0.3961, 0.2681, 0.3961, 0.2681, 0.3961, 0.2681, 0.3961, 0.2681, 0.3961, 0.2681, 0.3961, 0.2681, 0.3961, 0.2681, 0.3961, 0.2681, 0.3961, 0.2681, 0.3961, 0.2681, 0.3961, 0.2681, 0.3961, 0.2681, 0.3961, 0.2681, 0.3961, 0.2681, 0.3961, 0.2681, 0.3961, 0.2681, 0.3961, 0.2681, 0.3961, 0.2681, 0.3961, 0.2681, 0.3961, 0.2681, 0.3961, 0.2681, 0.3961, 0.2681, 0.3961, 0.2681, 0.3961, 0.2681, 0.3961, 0.2681, 0.3961, 0.2681, 0.3961, 0.2681, 0.3961, 0.2681, 0.3961, 0.2681, 0.3961, 0.2681, 0.3867, 0.2167, 0.3867, 0.1384, 0.3925, 0.1384, 0.3925, 0.2167, 0.3961, 0.2681, 0.3961, 0.2681, 0.3961, 0.2681, 0.3961, 0.2681, 0.3961, 0.2681, 0.3961, 0.2681, 0.3961, 0.2681, 0.3961, 0.2681, 0.05793, 0.7893, 0.05793, 0.871, 0.04871, 0.871, 0.04694, 0.7893, 0.3961, 0.2681, 0.3961, 0.2681, 0.3961, 0.2681, 0.3961, 0.2681, 0.3961, 0.2681, 0.3961, 0.2681, 0.3961, 0.2681, 0.3961, 0.2681, 0.3961, 0.2681, 0.3961, 0.2681, 0.3961, 0.2681, 0.3961, 0.2681, 0.3961, 0.2681, 0.3961, 0.2681, 0.3961, 0.2681, 0.3961, 0.2681, 0.3961, 0.2681, 0.3961, 0.2681, 0.3961, 0.2681, 0.3961, 0.2681, 0.3961, 0.2681, 0.3961, 0.2681, 0.3961, 0.2681, 0.3961, 0.2681, 0.3867, 0.301, 0.3867, 0.3827, 0.06912, 0.4819, 0.06912, 0.374, 0.3961, 0.2681, 0.3961, 0.2681, 0.3961, 0.2681, 0.3961, 0.2681, 0.3961, 0.2681, 0.3961, 0.2681, 0.3961, 0.2681, 0.3961, 0.2681, 0.04871, 0.871, 0.04676, 0.8884, 0.03527, 0.8884, 0.03914, 0.871, 0.3982, 0.3827, 0.3958, 0.4001, 0.05756, 0.5045, 0.05997, 0.4819, 0.3961, 0.2681, 0.3961, 0.2681, 0.3961, 0.2681, 0.3961, 0.2681, 0.3961, 0.2681, 0.3961, 0.2681, 0.3961, 0.2681, 0.3961, 0.2681, 0.3961, 0.2681, 0.3961, 0.2681, 0.3961, 0.2681, 0.3961, 0.2681, 0.3961, 0.2681, 0.3961, 0.2681, 0.3961, 0.2681, 0.3961, 0.2681, 0.3961, 0.2681, 0.3961, 0.2681, 0.3961, 0.2681, 0.3961, 0.2681, 0.3961, 0.2681, 0.3961, 0.2681, 0.3961, 0.2681, 0.3961, 0.2681, 0.3961, 0.2681, 0.3961, 0.2681, 0.3961, 0.2681, 0.3961, 0.2681, 0.3042, 0.871, 0.3042, 0.8884, 0.04676, 0.8884, 0.04871, 0.871, 0.3961, 0.2681, 0.3961, 0.2681, 0.3961, 0.2681, 0.3961, 0.2681, 0.3042, 0.7893, 0.3042, 0.871, 0.05793, 0.871, 0.05793, 0.7893, 0.3961, 0.2681, 0.3961, 0.2681, 0.3961, 0.2681, 0.3961, 0.2681, 0.3961, 0.2681, 0.3961, 0.2681, 0.3961, 0.2681, 0.3961, 0.2681, 0.3961, 0.2681, 0.3961, 0.2681, 0.3961, 0.2681, 0.3961, 0.2681, 0.3961, 0.2681, 0.3961, 0.2681, 0.3961, 0.2681, 0.3961, 0.2681, 0.3961, 0.2681, 0.3961, 0.2681, 0.3961, 0.2681, 0.3961, 0.2681, 0.3961, 0.2681, 0.3961, 0.2681, 0.3961, 0.2681, 0.3961, 0.2681, 0.3961, 0.2681, 0.3961, 0.2681, 0.3961, 0.2681, 0.3961, 0.2681, 0.3961, 0.2681, 0.3961, 0.2681, 0.3961, 0.2681, 0.3961, 0.2681, 0.3961, 0.2681, 0.3961, 0.2681, 0.3961, 0.2681, 0.3961, 0.2681, 0.3961, 0.2681, 0.3961, 0.2681, 0.3961, 0.2681, 0.3961, 0.2681, 0.3961, 0.2681, 0.3961, 0.2681, 0.3961, 0.2681, 0.3961, 0.2681, 0.3961, 0.2681, 0.3961, 0.2681, 0.3961, 0.2681, 0.3961, 0.2681, 0.3961, 0.2681, 0.3961, 0.2681, 0.3961, 0.2681, 0.3961, 0.2681, 0.3961, 0.2681, 0.3961, 0.2681, 0.3961, 0.2681, 0.3961, 0.2681, 0.3961, 0.2681, 0.3961, 0.2681, 0.3961, 0.2681, 0.3961, 0.2681, 0.3961, 0.2681, 0.3961, 0.2681, 0.3961, 0.2681, 0.3961, 0.2681, 0.3961, 0.2681, 0.3961, 0.2681, 0.3961, 0.2681, 0.3961, 0.2681, 0.3867, 0.3827, 0.3867, 0.301, 0.3925, 0.301, 0.3925, 0.3827, 0.05793, 0.7838, 0.05793, 0.7893, 0.04694, 0.7893, 0.04694, 0.7838, 0.3961, 0.2681, 0.3961, 0.2681, 0.3961, 0.2681, 0.3961, 0.2681, 0.3867, 0.2955, 0.3867, 0.301, 0.06912, 0.374, 0.06912, 0.3663, 0.3042, 0.7838, 0.3042, 0.7893, 0.05793, 0.7893, 0.05793, 0.7838, 0.3961, 0.2681, 0.3961, 0.2681, 0.3961, 0.2681, 0.3961, 0.2681, 0.3867, 0.2308, 0.3867, 0.2246, 0.3925, 0.2246, 0.3925, 0.2308, 0.3961, 0.2681, 0.3961, 0.2681, 0.3961, 0.2681, 0.3961, 0.2681, 0.05793, 0.705, 0.05793, 0.7128, 0.04694, 0.7128, 0.04694, 0.705, 0.3961, 0.2681, 0.3961, 0.2681, 0.3961, 0.2681, 0.3961, 0.2681, 0.3867, 0.2167, 0.3867, 0.2246, 0.06912, 0.2665, 0.06912, 0.2549, 0.3042, 0.705, 0.3042, 0.7128, 0.05793, 0.7128, 0.05793, 0.705, 0.3961, 0.2681, 0.3961, 0.2681, 0.3961, 0.2681, 0.3961, 0.2681, 0.3961, 0.2681, 0.3961, 0.2681, 0.3961, 0.2681, 0.3961, 0.2681, 0.05793, 0.7779, 0.05793, 0.7838, 0.04694, 0.7838, 0.04694, 0.7779, 0.3961, 0.2681, 0.3961, 0.2681, 0.3961, 0.2681, 0.3961, 0.2681, 0.3867, 0.2897, 0.3867, 0.2955, 0.06912, 0.3663, 0.06912, 0.3581, 0.3042, 0.7779, 0.3042, 0.7838, 0.05793, 0.7838, 0.05793, 0.7779, 0.3961, 0.2681, 0.3961, 0.2681, 0.3961, 0.2681, 0.3961, 0.2681, 0.3867, 0.301, 0.3867, 0.2955, 0.3925, 0.2955, 0.3925, 0.301, 0.3867, 0.2897, 0.3867, 0.2308, 0.3925, 0.2308, 0.3925, 0.2897, 0.3961, 0.2681, 0.3961, 0.2681, 0.3961, 0.2681, 0.3961, 0.2681, 0.05793, 0.7128, 0.05793, 0.7191, 0.04694, 0.7191, 0.04694, 0.7128, 0.3961, 0.2681, 0.3961, 0.2681, 0.3961, 0.2681, 0.3961, 0.2681, 0.3867, 0.2246, 0.3867, 0.2308, 0.06912, 0.2753, 0.06912, 0.2665, 0.3042, 0.7128, 0.3042, 0.7191, 0.05793, 0.7191, 0.05793, 0.7128, 0.3961, 0.2681, 0.3961, 0.2681, 0.3961, 0.2681, 0.3961, 0.2681, 0.3867, 0.2246, 0.3867, 0.2167, 0.3925, 0.2167, 0.3925, 0.2246, 0.3961, 0.2681, 0.3961, 0.2681, 0.3961, 0.2681, 0.3961, 0.2681, 0.05793, 0.6266, 0.05793, 0.705, 0.04694, 0.705, 0.04694, 0.6266, 0.3961, 0.2681, 0.3961, 0.2681, 0.3961, 0.2681, 0.3961, 0.2681, 0.3867, 0.1384, 0.3867, 0.2167, 0.06912, 0.2549, 0.06912, 0.1384, 0.3042, 0.6266, 0.3042, 0.705, 0.05793, 0.705, 0.05793, 0.6266, 0.3961, 0.2681, 0.3961, 0.2681, 0.3961, 0.2681, 0.3961, 0.2681, 0.3961, 0.2681, 0.3961, 0.2681, 0.3961, 0.2681, 0.3961, 0.2681, 0.3961, 0.2681, 0.3961, 0.2681, 0.3961, 0.2681, 0.3961, 0.2681, 0.3961, 0.2681, 0.3961, 0.2681, 0.3961, 0.2681, 0.3961, 0.2681, 0.3961, 0.2681, 0.3961, 0.2681, 0.3961, 0.2681, 0.3961, 0.2681, 0.3961, 0.2681, 0.3961, 0.2681, 0.3961, 0.2681, 0.3961, 0.2681, 0.3961, 0.2681, 0.3961, 0.2681, 0.3961, 0.2681, 0.3961, 0.2681, 0.05793, 0.7191, 0.05793, 0.7779, 0.04694, 0.7779, 0.04694, 0.7191, 0.3961, 0.2681, 0.3961, 0.2681, 0.3961, 0.2681, 0.3961, 0.2681, 0.3867, 0.2308, 0.3867, 0.2897, 0.06912, 0.3581, 0.06912, 0.2753, 0.3042, 0.7191, 0.3042, 0.7779, 0.05793, 0.7779, 0.05793, 0.7191, 0.3961, 0.2681, 0.3961, 0.2681, 0.3961, 0.2681, 0.3961, 0.2681, 0.3867, 0.2955, 0.3867, 0.2897, 0.3925, 0.2897, 0.3925, 0.2955, 0.3961, 0.2681, 0.3961, 0.2681, 0.3961, 0.2681, 0.3961, 0.2681, 0.3961, 0.2681, 0.3961, 0.2681, 0.3961, 0.2681, 0.3961, 0.2681, 0.3961, 0.2681, 0.3961, 0.2681, 0.3961, 0.2681, 0.3961, 0.2681, 0.3961, 0.2681, 0.3961, 0.2681, 0.3961, 0.2681, 0.3961, 0.2681, 0.3961, 0.2681, 0.3961, 0.2681, 0.3961, 0.2681, 0.3961, 0.2681, 0.3961, 0.2681, 0.3961, 0.2681, 0.3961, 0.2681, 0.3961, 0.2681, 0.3961, 0.2681, 0.3961, 0.2681, 0.3961, 0.2681, 0.3961, 0.2681, 0.3961, 0.2681, 0.3961, 0.2681, 0.3961, 0.2681, 0.3961, 0.2681, 0.3961, 0.2681, 0.3961, 0.2681, 0.3961, 0.2681, 0.3961, 0.2681, 0.3961, 0.2681, 0.3961, 0.2681, 0.3961, 0.2681, 0.3961, 0.2681, 0.3961, 0.2681, 0.3961, 0.2681, 0.3961, 0.2681, 0.3961, 0.2681, 0.3961, 0.2681, 0.3961, 0.2681, 0.3961, 0.2681, 0.3961, 0.2681, 0.3867, 0.2167, 0.3925, 0.2167, 0.3925, 0.1384, 0.3867, 0.1384, 0.3961, 0.2681, 0.3961, 0.2681, 0.3961, 0.2681, 0.3961, 0.2681, 0.3961, 0.2681, 0.3961, 0.2681, 0.3961, 0.2681, 0.3961, 0.2681, 0.05793, 0.7893, 0.04694, 0.7893, 0.04871, 0.871, 0.05793, 0.871, 0.3961, 0.2681, 0.3961, 0.2681, 0.3961, 0.2681, 0.3961, 0.2681, 0.3961, 0.2681, 0.3961, 0.2681, 0.3961, 0.2681, 0.3961, 0.2681, 0.3961, 0.2681, 0.3961, 0.2681, 0.3961, 0.2681, 0.3961, 0.2681, 0.3961, 0.2681, 0.3961, 0.2681, 0.3961, 0.2681, 0.3961, 0.2681, 0.3961, 0.2681, 0.3961, 0.2681, 0.3961, 0.2681, 0.3961, 0.2681, 0.3961, 0.2681, 0.3961, 0.2681, 0.3961, 0.2681, 0.3961, 0.2681, 0.3867, 0.301, 0.06912, 0.374, 0.06912, 0.4819, 0.3867, 0.3827, 0.3961, 0.2681, 0.3961, 0.2681, 0.3961, 0.2681, 0.3961, 0.2681, 0.3961, 0.2681, 0.3961, 0.2681, 0.3961, 0.2681, 0.3961, 0.2681, 0.04871, 0.871, 0.03914, 0.871, 0.03527, 0.8884, 0.04676, 0.8884, 0.3982, 0.3827, 0.05997, 0.4819, 0.05756, 0.5045, 0.3958, 0.4001, 0.3961, 0.2681, 0.3961, 0.2681, 0.3961, 0.2681, 0.3961, 0.2681, 0.3961, 0.2681, 0.3961, 0.2681, 0.3961, 0.2681, 0.3961, 0.2681, 0.3961, 0.2681, 0.3961, 0.2681, 0.3961, 0.2681, 0.3961, 0.2681, 0.3961, 0.2681, 0.3961, 0.2681, 0.3961, 0.2681, 0.3961, 0.2681, 0.3961, 0.2681, 0.3961, 0.2681, 0.3961, 0.2681, 0.3961, 0.2681, 0.3961, 0.2681, 0.3961, 0.2681, 0.3961, 0.2681, 0.3961, 0.2681, 0.3961, 0.2681, 0.3961, 0.2681, 0.3961, 0.2681, 0.3961, 0.2681, 0.3042, 0.871, 0.04871, 0.871, 0.04676, 0.8884, 0.3042, 0.8884, 0.3961, 0.2681, 0.3961, 0.2681, 0.3961, 0.2681, 0.3961, 0.2681, 0.3042, 0.7893, 0.05793, 0.7893, 0.05793, 0.871, 0.3042, 0.871, 0.3961, 0.2681, 0.3961, 0.2681, 0.3961, 0.2681, 0.3961, 0.2681, 0.3961, 0.2681, 0.3961, 0.2681, 0.3961, 0.2681, 0.3961, 0.2681, 0.3961, 0.2681, 0.3961, 0.2681, 0.3961, 0.2681, 0.3961, 0.2681, 0.3961, 0.2681, 0.3961, 0.2681, 0.3961, 0.2681, 0.3961, 0.2681, 0.3961, 0.2681, 0.3961, 0.2681, 0.3961, 0.2681, 0.3961, 0.2681, 0.3961, 0.2681, 0.3961, 0.2681, 0.3961, 0.2681, 0.3961, 0.2681, 0.3961, 0.2681, 0.3961, 0.2681, 0.3961, 0.2681, 0.3961, 0.2681, 0.3961, 0.2681, 0.3961, 0.2681, 0.3961, 0.2681, 0.3961, 0.2681, 0.3961, 0.2681, 0.3961, 0.2681, 0.3961, 0.2681, 0.3961, 0.2681, 0.3961, 0.2681, 0.3961, 0.2681, 0.3961, 0.2681, 0.3961, 0.2681, 0.3961, 0.2681, 0.3961, 0.2681, 0.3961, 0.2681, 0.3961, 0.2681, 0.3961, 0.2681, 0.3961, 0.2681, 0.3961, 0.2681, 0.3961, 0.2681, 0.3961, 0.2681, 0.3961, 0.2681, 0.3961, 0.2681, 0.3961, 0.2681, 0.3961, 0.2681, 0.3961, 0.2681, 0.3961, 0.2681, 0.3961, 0.2681, 0.3961, 0.2681, 0.3961, 0.2681, 0.3961, 0.2681, 0.3961, 0.2681, 0.3961, 0.2681, 0.3961, 0.2681, 0.3961, 0.2681, 0.3961, 0.2681, 0.3961, 0.2681, 0.3961, 0.2681, 0.3961, 0.2681, 0.3961, 0.2681, 0.3867, 0.3827, 0.3925, 0.3827, 0.3925, 0.301, 0.3867, 0.301, 0.05793, 0.7838, 0.04694, 0.7838, 0.04694, 0.7893, 0.05793, 0.7893, 0.3961, 0.2681, 0.3961, 0.2681, 0.3961, 0.2681, 0.3961, 0.2681, 0.3867, 0.2955, 0.06912, 0.3663, 0.06912, 0.374, 0.3867, 0.301, 0.3042, 0.7838, 0.05793, 0.7838, 0.05793, 0.7893, 0.3042, 0.7893, 0.3961, 0.2681, 0.3961, 0.2681, 0.3961, 0.2681, 0.3961, 0.2681, 0.3867, 0.2308, 0.3925, 0.2308, 0.3925, 0.2246, 0.3867, 0.2246, 0.3961, 0.2681, 0.3961, 0.2681, 0.3961, 0.2681, 0.3961, 0.2681, 0.05793, 0.705, 0.04694, 0.705, 0.04694, 0.7128, 0.05793, 0.7128, 0.3961, 0.2681, 0.3961, 0.2681, 0.3961, 0.2681, 0.3961, 0.2681, 0.3867, 0.2167, 0.06912, 0.2549, 0.06912, 0.2665, 0.3867, 0.2246, 0.3042, 0.705, 0.05793, 0.705, 0.05793, 0.7128, 0.3042, 0.7128, 0.3961, 0.2681, 0.3961, 0.2681, 0.3961, 0.2681, 0.3961, 0.2681, 0.3961, 0.2681, 0.3961, 0.2681, 0.3961, 0.2681, 0.3961, 0.2681, 0.05793, 0.7779, 0.04694, 0.7779, 0.04694, 0.7838, 0.05793, 0.7838, 0.3961, 0.2681, 0.3961, 0.2681, 0.3961, 0.2681, 0.3961, 0.2681, 0.3867, 0.2897, 0.06912, 0.3581, 0.06912, 0.3663, 0.3867, 0.2955, 0.3042, 0.7779, 0.05793, 0.7779, 0.05793, 0.7838, 0.3042, 0.7838, 0.3961, 0.2681, 0.3961, 0.2681, 0.3961, 0.2681, 0.3961, 0.2681, 0.3867, 0.301, 0.3925, 0.301, 0.3925, 0.2955, 0.3867, 0.2955, 0.3867, 0.2897, 0.3925, 0.2897, 0.3925, 0.2308, 0.3867, 0.2308, 0.3961, 0.2681, 0.3961, 0.2681, 0.3961, 0.2681, 0.3961, 0.2681, 0.05793, 0.7128, 0.04694, 0.7128, 0.04694, 0.7191, 0.05793, 0.7191, 0.3961, 0.2681, 0.3961, 0.2681, 0.3961, 0.2681, 0.3961, 0.2681, 0.3867, 0.2246, 0.06912, 0.2665, 0.06912, 0.2753, 0.3867, 0.2308, 0.3042, 0.7128, 0.05793, 0.7128, 0.05793, 0.7191, 0.3042, 0.7191, 0.3961, 0.2681, 0.3961, 0.2681, 0.3961, 0.2681, 0.3961, 0.2681, 0.3867, 0.2246, 0.3925, 0.2246, 0.3925, 0.2167, 0.3867, 0.2167, 0.3961, 0.2681, 0.3961, 0.2681, 0.3961, 0.2681, 0.3961, 0.2681, 0.05793, 0.6266, 0.04694, 0.6266, 0.04694, 0.705, 0.05793, 0.705, 0.3961, 0.2681, 0.3961, 0.2681, 0.3961, 0.2681, 0.3961, 0.2681, 0.3867, 0.1384, 0.06912, 0.1384, 0.06912, 0.2549, 0.3867, 0.2167, 0.3042, 0.6266, 0.05793, 0.6266, 0.05793, 0.705, 0.3042, 0.705, 0.3961, 0.2681, 0.3961, 0.2681, 0.3961, 0.2681, 0.3961, 0.2681, 0.3961, 0.2681, 0.3961, 0.2681, 0.3961, 0.2681, 0.3961, 0.2681, 0.3961, 0.2681, 0.3961, 0.2681, 0.3961, 0.2681, 0.3961, 0.2681, 0.3961, 0.2681, 0.3961, 0.2681, 0.3961, 0.2681, 0.3961, 0.2681, 0.3961, 0.2681, 0.3961, 0.2681, 0.3961, 0.2681, 0.3961, 0.2681, 0.3961, 0.2681, 0.3961, 0.2681, 0.3961, 0.2681, 0.3961, 0.2681, 0.3961, 0.2681, 0.3961, 0.2681, 0.3961, 0.2681, 0.3961, 0.2681, 0.05793, 0.7191, 0.04694, 0.7191, 0.04694, 0.7779, 0.05793, 0.7779, 0.3961, 0.2681, 0.3961, 0.2681, 0.3961, 0.2681, 0.3961, 0.2681, 0.3867, 0.2308, 0.06912, 0.2753, 0.06912, 0.3581, 0.3867, 0.2897, 0.3042, 0.7191, 0.05793, 0.7191, 0.05793, 0.7779, 0.3042, 0.7779, 0.3961, 0.2681, 0.3961, 0.2681, 0.3961, 0.2681, 0.3961, 0.2681, 0.3867, 0.2955, 0.3925, 0.2955, 0.3925, 0.2897, 0.3867, 0.2897, 0.5775, 0.274, 0.5775, 0.1265, 0.6851, 0.1265, 0.6851, 0.274, 0.7533, 0.1094, 0.8219, 0.1094, 0.8376, 0.1244, 0.7376, 0.1858, 0.7533, 0.01933, 0.7533, 0.1094, 0.7376, 0.1858, 0.7376, 0.01933, 0.5775, 0.3662, 0.5775, 0.274, 0.6851, 0.274, 0.6851, 0.3662, 0.8219, 0.1094, 0.8219, 0.01933, 0.8376, 0.01933, 0.8376, 0.1244, 0.5775, 0.1265, 0.5775, 0.03424, 0.6851, 0.03424, 0.6851, 0.1265, 0.4848, 0.4257, 0.4848, 0.4257, 0.4848, 0.4257, 0.4848, 0.4257, 0.7329, 0.3213, 0.9505, 0.3213, 0.9505, 0.3827, 0.7329, 0.3827, 0.7329, 0.3213, 0.7329, 0.2162, 0.9505, 0.2162, 0.9505, 0.3213, 0.5775, 0.274, 0.6851, 0.274, 0.6851, 0.1265, 0.5775, 0.1265, 0.7533, 0.1094, 0.7376, 0.1858, 0.8376, 0.1244, 0.8219, 0.1094, 0.7533, 0.01933, 0.7376, 0.01933, 0.7376, 0.1858, 0.7533, 0.1094, 0.5775, 0.3662, 0.6851, 0.3662, 0.6851, 0.274, 0.5775, 0.274, 0.8219, 0.1094, 0.8376, 0.1244, 0.8376, 0.01933, 0.8219, 0.01933, 0.5775, 0.1265, 0.6851, 0.1265, 0.6851, 0.03424, 0.5775, 0.03424, 0.4848, 0.4257, 0.4848, 0.4257, 0.4848, 0.4257, 0.4848, 0.4257, 0.7329, 0.3213, 0.7329, 0.3827, 0.9505, 0.3827, 0.9505, 0.3213, 0.7329, 0.3213, 0.9505, 0.3213, 0.9505, 0.2162, 0.7329, 0.2162, 0.5775, 0.274, 0.6851, 0.274, 0.6851, 0.1265, 0.5775, 0.1265, 0.7533, 0.1094, 0.7376, 0.1858, 0.8376, 0.1244, 0.8219, 0.1094, 0.7533, 0.01933, 0.7376, 0.01933, 0.7376, 0.1858, 0.7533, 0.1094, 0.5775, 0.3662, 0.6851, 0.3662, 0.6851, 0.274, 0.5775, 0.274, 0.8219, 0.1094, 0.8376, 0.1244, 0.8376, 0.01933, 0.8219, 0.01933, 0.5775, 0.1265, 0.6851, 0.1265, 0.6851, 0.03424, 0.5775, 0.03424, 0.4848, 0.4257, 0.4848, 0.4257, 0.4848, 0.4257, 0.4848, 0.4257, 0.7329, 0.3213, 0.7329, 0.3827, 0.9505, 0.3827, 0.9505, 0.3213, 0.7329, 0.3213, 0.9505, 0.3213, 0.9505, 0.2162, 0.7329, 0.2162, 0.5775, 0.274, 0.5775, 0.1265, 0.6851, 0.1265, 0.6851, 0.274, 0.7533, 0.1094, 0.8219, 0.1094, 0.8376, 0.1244, 0.7376, 0.1858, 0.7533, 0.01933, 0.7533, 0.1094, 0.7376, 0.1858, 0.7376, 0.01933, 0.5775, 0.3662, 0.5775, 0.274, 0.6851, 0.274, 0.6851, 0.3662, 0.8219, 0.1094, 0.8219, 0.01933, 0.8376, 0.01933, 0.8376, 0.1244, 0.5775, 0.1265, 0.5775, 0.03424, 0.6851, 0.03424, 0.6851, 0.1265, 0.4848, 0.4257, 0.4848, 0.4257, 0.4848, 0.4257, 0.4848, 0.4257, 0.7329, 0.3213, 0.9505, 0.3213, 0.9505, 0.3827, 0.7329, 0.3827, 0.7329, 0.3213, 0.7329, 0.2162, 0.9505, 0.2162, 0.9505, 0.3213, 0.5775, 0.274, 0.6851, 0.274, 0.6851, 0.1265, 0.5775, 0.1265, 0.7533, 0.1094, 0.7376, 0.1858, 0.8376, 0.1244, 0.8219, 0.1094, 0.7533, 0.01933, 0.7376, 0.01933, 0.7376, 0.1858, 0.7533, 0.1094, 0.5775, 0.3662, 0.6851, 0.3662, 0.6851, 0.274, 0.5775, 0.274, 0.8219, 0.1094, 0.8376, 0.1244, 0.8376, 0.01933, 0.8219, 0.01933, 0.5775, 0.1265, 0.6851, 0.1265, 0.6851, 0.03424, 0.5775, 0.03424, 0.4848, 0.4257, 0.4848, 0.4257, 0.4848, 0.4257, 0.4848, 0.4257, 0.7329, 0.3213, 0.7329, 0.3827, 0.9505, 0.3827, 0.9505, 0.3213, 0.7329, 0.3213, 0.9505, 0.3213, 0.9505, 0.2162, 0.7329, 0.2162, 0.5775, 0.274, 0.5775, 0.1265, 0.6851, 0.1265, 0.6851, 0.274, 0.7533, 0.1094, 0.8219, 0.1094, 0.8376, 0.1244, 0.7376, 0.1858, 0.7533, 0.01933, 0.7533, 0.1094, 0.7376, 0.1858, 0.7376, 0.01933, 0.5775, 0.3662, 0.5775, 0.274, 0.6851, 0.274, 0.6851, 0.3662, 0.8219, 0.1094, 0.8219, 0.01933, 0.8376, 0.01933, 0.8376, 0.1244, 0.5775, 0.1265, 0.5775, 0.03424, 0.6851, 0.03424, 0.6851, 0.1265, 0.4848, 0.4257, 0.4848, 0.4257, 0.4848, 0.4257, 0.4848, 0.4257, 0.7329, 0.3213, 0.9505, 0.3213, 0.9505, 0.3827, 0.7329, 0.3827, 0.7329, 0.3213, 0.7329, 0.2162, 0.9505, 0.2162, 0.9505, 0.3213, 0.5775, 0.274, 0.5775, 0.1265, 0.6851, 0.1265, 0.6851, 0.274, 0.7533, 0.1094, 0.8219, 0.1094, 0.8376, 0.1244, 0.7376, 0.1858, 0.7533, 0.01933, 0.7533, 0.1094, 0.7376, 0.1858, 0.7376, 0.01933, 0.5775, 0.3662, 0.5775, 0.274, 0.6851, 0.274, 0.6851, 0.3662, 0.8219, 0.1094, 0.8219, 0.01933, 0.8376, 0.01933, 0.8376, 0.1244, 0.5775, 0.1265, 0.5775, 0.03424, 0.6851, 0.03424, 0.6851, 0.1265, 0.4848, 0.4257, 0.4848, 0.4257, 0.4848, 0.4257, 0.4848, 0.4257, 0.7329, 0.3213, 0.9505, 0.3213, 0.9505, 0.3827, 0.7329, 0.3827, 0.7329, 0.3213, 0.7329, 0.2162, 0.9505, 0.2162, 0.9505, 0.3213, 0.5775, 0.274, 0.6851, 0.274, 0.6851, 0.1265, 0.5775, 0.1265, 0.7533, 0.1094, 0.7376, 0.1858, 0.8376, 0.1244, 0.8219, 0.1094, 0.7533, 0.01933, 0.7376, 0.01933, 0.7376, 0.1858, 0.7533, 0.1094, 0.5775, 0.3662, 0.6851, 0.3662, 0.6851, 0.274, 0.5775, 0.274, 0.8219, 0.1094, 0.8376, 0.1244, 0.8376, 0.01933, 0.8219, 0.01933, 0.5775, 0.1265, 0.6851, 0.1265, 0.6851, 0.03424, 0.5775, 0.03424, 0.4848, 0.4257, 0.4848, 0.4257, 0.4848, 0.4257, 0.4848, 0.4257, 0.7329, 0.3213, 0.7329, 0.3827, 0.9505, 0.3827, 0.9505, 0.3213, 0.7329, 0.3213, 0.9505, 0.3213, 0.9505, 0.2162, 0.7329, 0.2162, 0.7113, 0.7053, 0.9695, 0.7053, 0.9695, 0.9635, 0.7113, 0.9635, 0.7113, 0.7053, 0.9695, 0.7053, 0.9695, 0.9635, 0.7113, 0.9635, 0.7113, 0.7053, 0.9695, 0.7053, 0.9695, 0.9635, 0.7113, 0.9635, 0.7113, 0.7053, 0.9695, 0.7053, 0.9695, 0.9635, 0.7113, 0.9635, 0.7113, 0.7053, 0.9695, 0.7053, 0.9695, 0.9635, 0.7113, 0.9635, 0.7113, 0.7053, 0.9695, 0.7053, 0.9695, 0.9635, 0.7113, 0.9635, 0.5588, 0.6694, 0.9412, 0.6687, 0.973, 0.683, 0.5786, 0.683, 0.9412, 0.6687, 0.5588, 0.6694, 0.5588, 0.6541, 0.9412, 0.6541, 0.9412, 0.6687, 0.9412, 0.6541, 0.973, 0.6541, 0.973, 0.683, 0.5588, 0.6694, 0.5786, 0.683, 0.973, 0.683, 0.9412, 0.6687, 0.9412, 0.6687, 0.9412, 0.6541, 0.5588, 0.6541, 0.5588, 0.6694, 0.9412, 0.6687, 0.973, 0.683, 0.973, 0.6541, 0.9412, 0.6541, 0.5588, 0.6694, 0.5786, 0.683, 0.973, 0.683, 0.9412, 0.6687, 0.9412, 0.6687, 0.9412, 0.6541, 0.5588, 0.6541, 0.5588, 0.6694, 0.9412, 0.6687, 0.973, 0.683, 0.973, 0.6541, 0.9412, 0.6541, 0.5588, 0.6694, 0.9412, 0.6687, 0.973, 0.683, 0.5786, 0.683, 0.9412, 0.6687, 0.5588, 0.6694, 0.5588, 0.6541, 0.9412, 0.6541, 0.9412, 0.6687, 0.9412, 0.6541, 0.973, 0.6541, 0.973, 0.683])
me_cube_002.materials.append(mat_material)
me_cube_002.use_remesh_preserve_volume = False
me_cube_002.use_remesh_preserve_attributes = False
me_cube_002.use_mirror_vertex_groups = False
me_cube_002.update()

# ---- objects
ob_lamp = bpy.data.objects.new('Lamp', light_lamp)
ob_camera = bpy.data.objects.new('Camera', cam_camera)
ob_empty = bpy.data.objects.new('Empty', None)
ob_cube_001 = bpy.data.objects.new('Cube.001', me_cube_004)
ob_empty_001 = bpy.data.objects.new('Empty.001', None)
ob_cube_002 = bpy.data.objects.new('Cube.002', me_cube_005)
ob_cube_010 = bpy.data.objects.new('Cube.010', me_cube_006)
ob_cube_009 = bpy.data.objects.new('Cube.009', me_cube_006)
ob_cube_008 = bpy.data.objects.new('Cube.008', me_cube_006)
ob_cube_007 = bpy.data.objects.new('Cube.007', me_cube_006)
ob_cube_006 = bpy.data.objects.new('Cube.006', me_cube_006)
ob_cube_005 = bpy.data.objects.new('Cube.005', me_cube_006)
ob_cube_004 = bpy.data.objects.new('Cube.004', me_cube_006)
ob_cube_003 = bpy.data.objects.new('Cube.003', me_cube_006)
ob_slotmirrorobj = bpy.data.objects.new('slotMirrorObj', None)
ob_cube_012 = bpy.data.objects.new('Cube.012', me_cube_002)

# ---- transforms, parenting, visibility, modifiers, constraints
ob_lamp.location = (4.076, 1.005, 5.904)
ob_lamp.rotation_euler = (0.6503, 0.05522, 1.866)
ob_lamp.lock_rotations_4d = False
ob_lamp.empty_display_type = 'ARROWS'
ob_lamp.color = (0.0, 0.0, 0.0, 0.0)
ob_lamp.lineart.crease_threshold = 0.0
ob_camera.location = (7.481, -6.508, 5.344)
ob_camera.rotation_euler = (1.109, 0.01082, 0.8149)
ob_camera.lock_rotations_4d = False
ob_camera.empty_display_type = 'ARROWS'
ob_camera.color = (0.0, 0.0, 0.0, 0.0)
ob_camera.display_type = 'WIRE'
ob_camera.lineart.crease_threshold = 0.0
ob_empty.location = (0.0, 0.0, 0.0)
ob_empty.empty_image_offset = (0.0, 0.0)
ob_empty.lineart.crease_threshold = 0.0
ob_cube_001.location = (0.6146, 2.099, 1.359)
ob_cube_001.rotation_euler = (-1.571, -0.0, 0.0)
ob_cube_001.scale = (0.5569, 0.2689, 0.1279)
ob_cube_001.lineart.crease_threshold = 0.0
_m = ob_cube_001.modifiers.new('Mirror', 'MIRROR')
_m.use_axis = (False, True, False)
_m = ob_cube_001.modifiers.new('Mirror.001', 'MIRROR')
_m.use_axis = (False, True, False)
_m.mirror_object = ob_empty
ob_empty_001.location = (0.0, 0.0, 0.0)
ob_empty_001.empty_image_offset = (0.0, 0.0)
ob_empty_001.lineart.crease_threshold = 0.0
ob_cube_002.location = (-0.03475, -0.0005082, 2.362)
ob_cube_002.rotation_euler = (6.1e-09, 0.2958, 4.094e-08)
ob_cube_002.scale = (1.332, 1.97, 0.09652)
ob_cube_002.lineart.crease_threshold = 0.0
ob_cube_010.location = (0.01506, 1.503, 2.671)
ob_cube_010.rotation_euler = (0.2958, -2.618e-07, 1.571)
ob_cube_010.scale = (0.09437, 1.292, 0.04678)
ob_cube_010.lineart.crease_threshold = 0.0
ob_cube_009.location = (0.01506, 1.072, 2.671)
ob_cube_009.rotation_euler = (0.2958, -2.618e-07, 1.571)
ob_cube_009.scale = (0.09437, 1.292, 0.04678)
ob_cube_009.lineart.crease_threshold = 0.0
ob_cube_008.location = (0.01506, 0.6417, 2.671)
ob_cube_008.rotation_euler = (0.2958, -2.618e-07, 1.571)
ob_cube_008.scale = (0.09437, 1.292, 0.04678)
ob_cube_008.lineart.crease_threshold = 0.0
ob_cube_007.location = (0.01506, 0.2112, 2.671)
ob_cube_007.rotation_euler = (0.2958, -2.618e-07, 1.571)
ob_cube_007.scale = (0.09437, 1.292, 0.04678)
ob_cube_007.lineart.crease_threshold = 0.0
ob_cube_006.location = (0.01506, -0.2193, 2.671)
ob_cube_006.rotation_euler = (0.2958, -2.618e-07, 1.571)
ob_cube_006.scale = (0.09437, 1.292, 0.04678)
ob_cube_006.lineart.crease_threshold = 0.0
ob_cube_005.location = (0.01506, -0.6498, 2.671)
ob_cube_005.rotation_euler = (0.2958, -2.618e-07, 1.571)
ob_cube_005.scale = (0.09437, 1.292, 0.04678)
ob_cube_005.lineart.crease_threshold = 0.0
ob_cube_004.location = (0.01506, -1.08, 2.671)
ob_cube_004.rotation_euler = (0.2958, -2.618e-07, 1.571)
ob_cube_004.scale = (0.09437, 1.292, 0.04678)
ob_cube_004.lineart.crease_threshold = 0.0
ob_cube_003.location = (0.01506, -1.511, 2.671)
ob_cube_003.rotation_euler = (0.2958, -2.618e-07, 1.571)
ob_cube_003.scale = (0.09437, 1.292, 0.04678)
ob_cube_003.lineart.crease_threshold = 0.0
ob_slotmirrorobj.location = (0.0, 0.0, 0.0)
ob_slotmirrorobj.empty_image_offset = (0.0, 0.0)
ob_slotmirrorobj.lineart.crease_threshold = 0.0
ob_cube_012.location = (-0.1461, -8.956e-09, 2.411)
ob_cube_012.rotation_euler = (6.317e-09, 0.2975, 4.185e-08)
ob_cube_012.scale = (1.249, 1.97, 0.09598)
ob_cube_012.lineart.crease_threshold = 0.0

# ---- collection membership
col_collection_1.objects.link(ob_lamp)
col_collection_1.objects.link(ob_camera)
col_collection_2.objects.link(ob_empty)
col_collection_2.objects.link(ob_cube_001)
col_collection_2.objects.link(ob_empty_001)
col_collection_3.objects.link(ob_cube_002)
col_collection_4.objects.link(ob_cube_010)
col_collection_4.objects.link(ob_cube_009)
col_collection_4.objects.link(ob_cube_008)
col_collection_4.objects.link(ob_cube_007)
col_collection_4.objects.link(ob_cube_006)
col_collection_4.objects.link(ob_cube_005)
col_collection_4.objects.link(ob_cube_004)
col_collection_4.objects.link(ob_cube_003)
col_collection_13.objects.link(ob_slotmirrorobj)
col_collection_13.objects.link(ob_cube_012)

# ---- scene / render settings (as saved in the file)
scene.camera = ob_camera
scene.frame_start = 1; scene.frame_end = 250; scene.frame_set(1)
scene.render.engine = 'BLENDER_EEVEE_NEXT'
scene.render.resolution_percentage = 50
scene.render.dither_intensity = 0.0
scene.cycles.use_denoising = False
scene.cycles.samples = 10
scene.cycles.sampling_pattern = 'TABULATED_SOBOL'
scene.cycles.light_sampling_threshold = 0.0
scene.cycles.use_adaptive_sampling = False
scene.cycles.use_light_tree = False
scene.cycles.blur_glossy = 0.0
scene.cycles.volume_bounces = 1
scene.cycles.pixel_filter_type = 'GAUSSIAN'
scene.cycles.sample_clamp_indirect = 0.0
scene.view_settings.view_transform = 'Standard'
bpy.context.view_layer.update()
